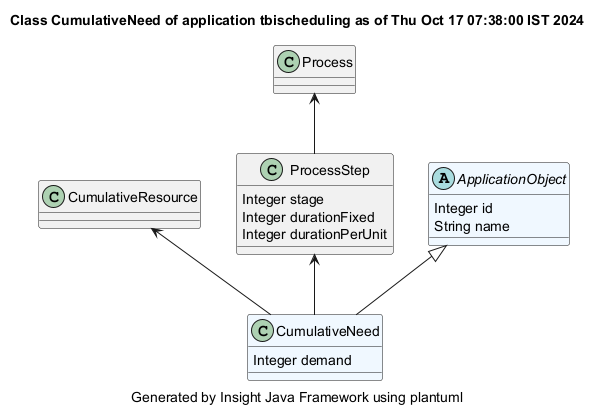

The diagram above was rendered by PlantUML. Its source (embedded in the PNG):
@startuml
title Class CumulativeNeed of application tbischeduling as of Thu Oct 17 07:38:00 IST 2024
caption Generated by Insight Java Framework using plantuml
class CumulativeNeed #aliceblue
CumulativeNeed : Integer demand

CumulativeResource  <-- CumulativeNeed 
class CumulativeResource 

ProcessStep  <-- CumulativeNeed 
class ProcessStep 
ProcessStep : Integer stage
ProcessStep : Integer durationFixed
ProcessStep : Integer durationPerUnit

Process  <-- ProcessStep 
class Process 

abstract ApplicationObject #aliceblue
ApplicationObject : Integer id
ApplicationObject : String name

ApplicationObject <|-- CumulativeNeed
@enduml